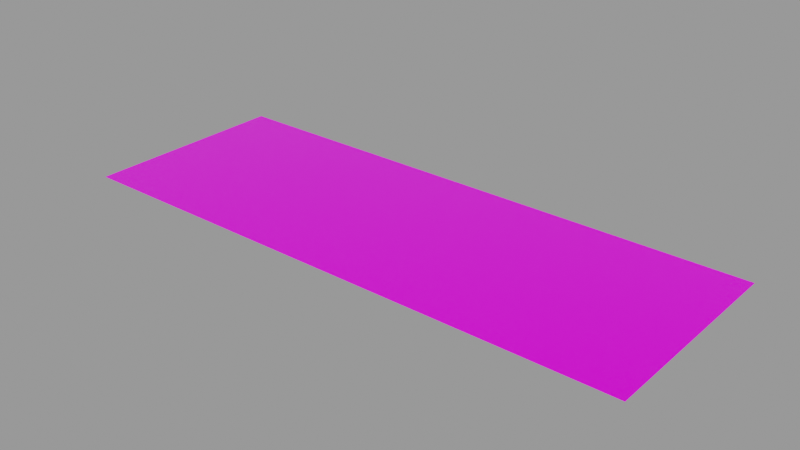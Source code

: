 # Source: decal.blend  (saved by Blender 2.80.39; exported with 4.5.12 LTS)
import bpy
from mathutils import Matrix  # noqa: F401  (used for matrix-valued properties, if any)

bpy.ops.wm.read_factory_settings(use_empty=True)
scene = bpy.context.scene
scene.name = 'Decal Asset'

# ---- images (referenced by path relative to the original .blend; pixels are not part of the script)
import os
ASSET_DIR = os.environ.get("B2B_ASSET_DIR", "")  # directory of the original .blend (textures are referenced by path, not embedded)
HERE = os.path.dirname(os.path.abspath(__file__))  # packed textures are extracted next to this script under _unpacked/

def load_image(name, relpath, width, height, colorspace="sRGB"):
    """Load a texture the original file referenced (path relative to the .blend, or extracted next to this script)."""
    p = next((c for c in (os.path.join(HERE, relpath), os.path.join(ASSET_DIR, relpath)) if relpath and os.path.exists(c)), "")
    if p:
        img = bpy.data.images.load(p, check_existing=True)
        img.name = name
    else:  # same state as the original file: an image datablock whose file is absent (Cycles renders it pink)
        img = bpy.data.images.new(name, width, height)
        img.source = "FILE"
        img.filepath = "//" + (relpath or name)
    img.colorspace_settings.name = colorspace
    return img
img_library_decal_color_alpha = load_image('.LIBRARY_DECAL_color_alpha', 'color_alpha.png', 1024, 1024, 'sRGB')

# ---- materials (node trees are filled in below, after node groups)
mat_library_decal = bpy.data.materials.new('LIBRARY_DECAL')
mat_library_decal.surface_render_method = 'BLENDED'
mat_library_decal.blend_method = 'BLEND'
mat_library_decal.alpha_threshold = 0.0
mat_library_decal.roughness = 0.5

# ---- node groups
ng_info_library_decal = bpy.data.node_groups.new('info.LIBRARY_DECAL', 'ShaderNodeTree')
_s = ng_info_library_decal.interface.new_socket(name='Shader', in_out='OUTPUT', socket_type='NodeSocketShader')
_s = ng_info_library_decal.interface.new_socket(name='Info Base Color', in_out='INPUT', socket_type='NodeSocketColor')
_s.default_value = (0.5793, 0.5793, 0.5793, 1.0)
_s = ng_info_library_decal.interface.new_socket(name='Info Subsurface', in_out='INPUT', socket_type='NodeSocketFloat')
_s.subtype = 'FACTOR'
_s.min_value = 0.0
_s.max_value = 1.0
_s = ng_info_library_decal.interface.new_socket(name='Info Subsurface Radius', in_out='INPUT', socket_type='NodeSocketVector')
_s.default_value = (1.0, 1.0, 1.0)
_s.min_value = 0.0
_s.max_value = 100.0
_s = ng_info_library_decal.interface.new_socket(name='Info Subsurface Color', in_out='INPUT', socket_type='NodeSocketColor')
_s.default_value = (0.7, 0.1, 0.1, 1.0)
_s = ng_info_library_decal.interface.new_socket(name='Info Metallic', in_out='INPUT', socket_type='NodeSocketFloat')
_s.subtype = 'FACTOR'
_s.min_value = 0.0
_s.max_value = 1.0
_s = ng_info_library_decal.interface.new_socket(name='Info Specular', in_out='INPUT', socket_type='NodeSocketFloat')
_s.subtype = 'FACTOR'
_s.min_value = 0.0
_s.max_value = 1.0
_s = ng_info_library_decal.interface.new_socket(name='Info Specular Tint', in_out='INPUT', socket_type='NodeSocketFloat')
_s.subtype = 'FACTOR'
_s.min_value = 0.0
_s.max_value = 1.0
_s = ng_info_library_decal.interface.new_socket(name='Info Roughness', in_out='INPUT', socket_type='NodeSocketFloat')
_s.subtype = 'FACTOR'
_s.default_value = 0.2
_s.min_value = 0.0
_s.max_value = 1.0
_s = ng_info_library_decal.interface.new_socket(name='Info Anisotropic', in_out='INPUT', socket_type='NodeSocketFloat')
_s.subtype = 'FACTOR'
_s.min_value = 0.0
_s.max_value = 1.0
_s = ng_info_library_decal.interface.new_socket(name='Info Anisotropic Rotation', in_out='INPUT', socket_type='NodeSocketFloat')
_s.subtype = 'FACTOR'
_s.min_value = 0.0
_s.max_value = 1.0
_s = ng_info_library_decal.interface.new_socket(name='Info Sheen', in_out='INPUT', socket_type='NodeSocketFloat')
_s.subtype = 'FACTOR'
_s.min_value = 0.0
_s.max_value = 1.0
_s = ng_info_library_decal.interface.new_socket(name='Info Sheen Tint', in_out='INPUT', socket_type='NodeSocketFloat')
_s.subtype = 'FACTOR'
_s.min_value = 0.0
_s.max_value = 1.0
_s = ng_info_library_decal.interface.new_socket(name='Info Clearcoat', in_out='INPUT', socket_type='NodeSocketFloat')
_s.subtype = 'FACTOR'
_s.min_value = 0.0
_s.max_value = 1.0
_s = ng_info_library_decal.interface.new_socket(name='Info Clearcoat Roughness', in_out='INPUT', socket_type='NodeSocketFloat')
_s.subtype = 'FACTOR'
_s.min_value = 0.0
_s.max_value = 1.0
_s = ng_info_library_decal.interface.new_socket(name='Info IOR', in_out='INPUT', socket_type='NodeSocketFloat')
_s.min_value = 0.0
_s.max_value = 1000.0
_s = ng_info_library_decal.interface.new_socket(name='Info Transmission', in_out='INPUT', socket_type='NodeSocketFloat')
_s.subtype = 'FACTOR'
_s.min_value = 0.0
_s.max_value = 1.0
_s = ng_info_library_decal.interface.new_socket(name='Info Transmission Roughness', in_out='INPUT', socket_type='NodeSocketFloat')
_s.subtype = 'FACTOR'
_s.min_value = 0.0
_s.max_value = 1.0
_s = ng_info_library_decal.interface.new_socket(name='Invert', in_out='INPUT', socket_type='NodeSocketFloat')
_s.subtype = 'FACTOR'
_s.default_value = 1.0
_s.min_value = 0.0
_s.max_value = 1.0
_s = ng_info_library_decal.interface.new_socket(name='Alpha', in_out='INPUT', socket_type='NodeSocketColor')
_N = ng_info_library_decal.nodes; _L = ng_info_library_decal.links
n0 = _N.new('NodeGroupOutput'); n0.name = 'Group Output'; n0.location = (857, -88)
n1 = _N.new('NodeReroute'); n1.name = 'Reroute'; n1.location = (-517, 121)
n1.width = 16
n1.socket_idname = 'NodeSocketFloatFactor'
n2 = _N.new('ShaderNodeInvert'); n2.name = 'Invert.001'; n2.location = (41, 142)
n2.hide = True
n3 = _N.new('ShaderNodeBsdfTransparent'); n3.name = 'Transparent BSDF'; n3.location = (211, -328)
n4 = _N.new('ShaderNodeMixShader'); n4.name = 'Mix Shader'; n4.location = (530, -236)
n5 = _N.new('NodeReroute'); n5.name = 'Reroute.002'; n5.location = (483, 213)
n5.width = 16
n5.socket_idname = 'NodeSocketShader'
n6 = _N.new('NodeReroute'); n6.name = 'Reroute.003'; n6.location = (483, -316)
n6.width = 16
n6.socket_idname = 'NodeSocketShader'
n7 = _N.new('ShaderNodeBsdfPrincipled'); n7.name = 'Principled BSDF'; n7.location = (208, 247)
n7.width = 150
n7.distribution = 'GGX'
n7.subsurface_method = 'BURLEY'
n8 = _N.new('NodeReroute'); n8.name = 'Reroute.001'; n8.location = (-517, -408)
n8.width = 16
n8.socket_idname = 'NodeSocketFloatFactor'
n9 = _N.new('NodeReroute'); n9.name = 'Reroute.004'; n9.location = (-76, -345)
n9.width = 16
n10 = _N.new('NodeReroute'); n10.name = 'Reroute.005'; n10.location = (-384, -429)
n10.width = 16
n11 = _N.new('ShaderNodeInvert'); n11.name = 'Invert'; n11.location = (-6, -264)
n12 = _N.new('NodeGroupInput'); n12.name = 'Group Input'; n12.location = (-775, -19)
_L.new(n3.outputs[0], n4.inputs[2])
_L.new(n4.outputs[0], n0.inputs[0])
_L.new(n11.outputs[0], n4.inputs[0])
_L.new(n9.outputs[0], n11.inputs[1])
_L.new(n12.outputs[0], n2.inputs[1])
_L.new(n1.outputs[0], n2.inputs[0])
_L.new(n2.outputs[0], n7.inputs[0])
_L.new(n12.outputs[4], n7.inputs[1])
_L.new(n12.outputs[5], n7.inputs[13])
_L.new(n12.outputs[6], n7.inputs[14])
_L.new(n12.outputs[7], n7.inputs[2])
_L.new(n12.outputs[8], n7.inputs[15])
_L.new(n12.outputs[9], n7.inputs[16])
_L.new(n12.outputs[10], n7.inputs[24])
_L.new(n12.outputs[12], n7.inputs[19])
_L.new(n12.outputs[13], n7.inputs[20])
_L.new(n12.outputs[14], n7.inputs[3])
_L.new(n12.outputs[15], n7.inputs[18])
_L.new(n6.outputs[0], n4.inputs[1])
_L.new(n8.outputs[0], n1.inputs[0])
_L.new(n12.outputs[17], n8.inputs[0])
_L.new(n7.outputs[0], n5.inputs[0])
_L.new(n5.outputs[0], n6.inputs[0])
_L.new(n12.outputs[1], n7.inputs[8])
_L.new(n12.outputs[2], n7.inputs[9])
_L.new(n10.outputs[0], n9.inputs[0])
_L.new(n12.outputs[18], n10.inputs[0])
n0.is_active_output = True
ng_auto_smooth = bpy.data.node_groups.new('Auto Smooth', 'GeometryNodeTree')
_s = ng_auto_smooth.interface.new_socket(name='Geometry', in_out='OUTPUT', socket_type='NodeSocketGeometry')
_s = ng_auto_smooth.interface.new_socket(name='Geometry', in_out='INPUT', socket_type='NodeSocketGeometry')
_s = ng_auto_smooth.interface.new_socket(name='Angle', in_out='INPUT', socket_type='NodeSocketFloat')
_s.subtype = 'ANGLE'
_s.min_value = 0.0
_s.max_value = 3.142
ng_auto_smooth.is_modifier = True
_N = ng_auto_smooth.nodes; _L = ng_auto_smooth.links
n0 = _N.new('NodeGroupOutput'); n0.name = 'Group Output'; n0.location = (480, -100)
n1 = _N.new('NodeGroupInput'); n1.name = 'Group Input'; n1.location = (-420, -300)
n2 = _N.new('NodeGroupInput'); n2.name = 'Group Input.001'; n2.location = (-60, -100)
n3 = _N.new('GeometryNodeSetShadeSmooth'); n3.name = 'Set Shade Smooth'; n3.location = (120, -100)
n3.domain = 'EDGE'
n4 = _N.new('GeometryNodeSetShadeSmooth'); n4.name = 'Set Shade Smooth.001'; n4.location = (300, -100)
n5 = _N.new('GeometryNodeInputMeshEdgeAngle'); n5.name = 'Edge Angle'; n5.location = (-420, -220)
n6 = _N.new('GeometryNodeInputEdgeSmooth'); n6.name = 'Is Edge Smooth'; n6.location = (-60, -160)
n7 = _N.new('GeometryNodeInputShadeSmooth'); n7.name = 'Is Face Smooth'; n7.location = (-240, -340)
n8 = _N.new('FunctionNodeBooleanMath'); n8.name = 'Boolean Math'; n8.location = (-60, -220)
n9 = _N.new('FunctionNodeCompare'); n9.name = 'Compare'; n9.location = (-240, -180)
n9.operation = 'LESS_EQUAL'
_L.new(n5.outputs[0], n9.inputs[0])
_L.new(n4.outputs[0], n0.inputs[0])
_L.new(n1.outputs[1], n9.inputs[1])
_L.new(n9.outputs[0], n8.inputs[0])
_L.new(n7.outputs[0], n8.inputs[1])
_L.new(n2.outputs[0], n3.inputs[0])
_L.new(n6.outputs[0], n3.inputs[1])
_L.new(n3.outputs[0], n4.inputs[0])
_L.new(n8.outputs[0], n3.inputs[2])
n0.is_active_output = True

# ---- material node trees
mat_library_decal.use_nodes = True; mat_library_decal.node_tree.nodes.clear()
_N = mat_library_decal.node_tree.nodes; _L = mat_library_decal.node_tree.links
n0 = _N.new('ShaderNodeGroup'); n0.name = 'info.LIBRARY_DECAL'; n0.location = (-192, 385)
n0.label = 'Info Decal Group'
n0.width = 227
n0.node_tree = ng_info_library_decal
n0.inputs[1].default_value = 0.0
n0.inputs[2].default_value = (1.0, 1.0, 1.0)
n0.inputs[3].default_value = (0.7, 0.1, 0.1, 1.0)
n0.inputs[4].default_value = 0.0
n0.inputs[5].default_value = 0.5
n0.inputs[6].default_value = 0.0
n0.inputs[7].default_value = 0.25
n0.inputs[8].default_value = 0.0
n0.inputs[9].default_value = 0.0
n0.inputs[10].default_value = 0.0
n0.inputs[11].default_value = 0.5
n0.inputs[12].default_value = 0.0
n0.inputs[13].default_value = 0.03
n0.inputs[14].default_value = 1.45
n0.inputs[15].default_value = 0.0
n0.inputs[16].default_value = 0.0
n0.inputs[17].default_value = 0.0
n1 = _N.new('ShaderNodeOutputMaterial'); n1.name = 'Material Output'; n1.location = (181, 408)
n1.target = 'CYCLES'
n2 = _N.new('ShaderNodeTexImage'); n2.name = 'LIBRARY_DECAL_color_alpha'; n2.location = (-671, 331)
n2.label = 'COLOR_ALPHA'
n2.width = 295
n2.image = img_library_decal_color_alpha
n3 = _N.new('ShaderNodeOutputMaterial'); n3.name = 'Material Output.001'; n3.location = (0, 0)
n3.target = 'EEVEE'
n4 = _N.new('ShaderNodeMixShader'); n4.name = 'Mix Shader'; n4.location = (0, 0)
n4.label = 'Disable Shadow'
n4.hide = True
n5 = _N.new('ShaderNodeLightPath'); n5.name = 'Light Path'; n5.location = (0, 0)
n5.hide = True
n6 = _N.new('ShaderNodeBsdfTransparent'); n6.name = 'Transparent BSDF'; n6.location = (0, 0)
n6.hide = True
_L.new(n0.outputs[0], n1.inputs[0])
_L.new(n2.outputs[1], n0.inputs[18])
_L.new(n2.outputs[0], n0.inputs[0])
_L.new(n0.outputs[0], n4.inputs[1])
_L.new(n4.outputs[0], n3.inputs[0])
_L.new(n5.outputs[1], n4.inputs[0])
_L.new(n6.outputs[0], n4.inputs[2])
n1.is_active_output = True

# ---- meshes
me_cube_001 = bpy.data.meshes.new('Cube.001')
me_cube_001.from_pydata([(-0.256, -0.0935, 0.0), (-0.256, 0.0935, 0.0), (0.256, -0.0935, 0.0), (0.256, 0.0935, 0.0)], [], [(3, 1, 0, 2)])
_uv = me_cube_001.uv_layers.new(name='UVMap')
_uv.uv.foreach_set('vector', [1.0, 1.0, 0.0, 1.0, 5.96e-08, 0.0, 1.0, 0.0])
me_cube_001.materials.append(mat_library_decal)
me_cube_001.use_remesh_preserve_volume = False
me_cube_001.use_remesh_preserve_attributes = False
me_cube_001.use_mirror_vertex_groups = False
me_cube_001.auto_texspace = False
me_cube_001.update()

# ---- objects
ob_library_decal = bpy.data.objects.new('LIBRARY_DECAL', me_cube_001)

# ---- transforms, parenting, visibility, modifiers, constraints
ob_library_decal.location = (0.0, 0.0, 0.0)
ob_library_decal.visible_shadow = False
ob_library_decal.show_all_edges = True
ob_library_decal.lineart.crease_threshold = 0.0
_m = ob_library_decal.modifiers.new('Displace', 'DISPLACE')
_m.mid_level = 0.9999
_m = ob_library_decal.modifiers.new('NormalTransfer', 'DATA_TRANSFER')
_m.use_loop_data = True
_m.data_types_loops = {'CUSTOM_NORMAL'}
_m.loop_mapping = 'POLYINTERP_LNORPROJ'
_m = ob_library_decal.modifiers.new('Auto Smooth', 'NODES')
_m.node_group = ng_auto_smooth
_gi = [s.identifier for s in ng_auto_smooth.interface.items_tree if s.item_type == 'SOCKET' and s.in_out == 'INPUT']
_m[_gi[1]] = 0.5236  # Angle

# ---- collection membership
scene.collection.objects.link(ob_library_decal)

# ---- scene / render settings (as saved in the file)
scene.frame_start = 1; scene.frame_end = 250; scene.frame_set(1)
scene.render.engine = 'BLENDER_EEVEE_NEXT'
scene.render.image_settings.exr_codec = 'NONE'
scene.render.filter_size = 0.0
scene.render.motion_blur_shutter = 1.0
scene.render.simplify_subdivision_render = 0
scene.render.simplify_child_particles_render = 0.0
scene.cycles.use_denoising = False
scene.cycles.samples = 128
scene.cycles.sampling_pattern = 'TABULATED_SOBOL'
scene.cycles.use_adaptive_sampling = False
scene.cycles.use_light_tree = False
scene.view_settings.view_transform = 'Filmic'
bpy.context.view_layer.update()

# ---- added for rendering (the .blend has no active camera and no usable light): camera, sun + grey world if the file has none
cam_auto = bpy.data.cameras.new('AutoCamera')
cam_auto.lens = 50.0
cam_auto.sensor_width = 36.0
cam_auto.clip_end = 1000.0
ob_auto_camera = bpy.data.objects.new('AutoCamera', cam_auto)
scene.collection.objects.link(ob_auto_camera)
ob_auto_camera.location = (0.504322, -0.605187, 0.403558)
ob_auto_camera.rotation_euler = (1.09748, -7.21219e-08, 0.694738)
scene.camera = ob_auto_camera
light_auto_sun = bpy.data.lights.new('AutoSun', 'SUN')
light_auto_sun.energy = 3.0
light_auto_sun.angle = 0.0523599
ob_auto_sun = bpy.data.objects.new('AutoSun', light_auto_sun)
scene.collection.objects.link(ob_auto_sun)
ob_auto_sun.rotation_euler = (0.872665, 0.174533, 0.523599)
if scene.world is None:
    world_auto = bpy.data.worlds.new('AutoWorld')
    world_auto.color = (0.3, 0.3, 0.3)
    scene.world = world_auto
bpy.context.view_layer.update()
